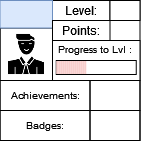

The diagram above was exported from draw.io. Its source (the exported page's mxGraphModel, read from the mxfile embedded in the PNG):
<mxGraphModel dx="53" dy="29" grid="1" gridSize="10" guides="1" tooltips="1" connect="1" arrows="1" fold="1" page="1" pageScale="1" pageWidth="827" pageHeight="1169" math="0" shadow="0">
  <root>
    <mxCell id="0" />
    <mxCell id="1" parent="0" />
    <mxCell id="3fvsm0NUnewVFNn8HCuP-1" value="" style="rounded=0;whiteSpace=wrap;html=1;" parent="1" vertex="1">
      <mxGeometry x="336.5" y="165" width="140" height="140" as="geometry" />
    </mxCell>
    <mxCell id="3fvsm0NUnewVFNn8HCuP-2" value="" style="rounded=0;whiteSpace=wrap;html=1;strokeColor=default;fontSize=10;" parent="1" vertex="1">
      <mxGeometry x="389" y="205" width="87.5" height="40" as="geometry" />
    </mxCell>
    <mxCell id="3fvsm0NUnewVFNn8HCuP-3" value="Level:" style="text;html=1;strokeColor=default;fillColor=none;align=center;verticalAlign=middle;whiteSpace=wrap;rounded=0;" parent="1" vertex="1">
      <mxGeometry x="389" y="165" width="57.5" height="20" as="geometry" />
    </mxCell>
    <mxCell id="3fvsm0NUnewVFNn8HCuP-4" value="" style="rounded=0;whiteSpace=wrap;html=1;strokeColor=default;fontSize=10;" parent="1" vertex="1">
      <mxGeometry x="392.75" y="225" width="80" height="14" as="geometry" />
    </mxCell>
    <mxCell id="3fvsm0NUnewVFNn8HCuP-6" value="Progress to Lvl :" style="text;html=1;strokeColor=none;fillColor=none;align=center;verticalAlign=middle;whiteSpace=wrap;rounded=0;fontSize=10;" parent="1" vertex="1">
      <mxGeometry x="389" y="199" width="85" height="30" as="geometry" />
    </mxCell>
    <mxCell id="3fvsm0NUnewVFNn8HCuP-7" value="" style="shape=image;html=1;verticalAlign=top;verticalLabelPosition=bottom;labelBackgroundColor=#ffffff;imageAspect=0;aspect=fixed;image=https://cdn0.iconfinder.com/data/icons/analytic-investment-and-balanced-scorecard/512/9Man_user_Student_Teacher_Avatar-128.png;strokeColor=default;fontSize=10;imageBorder=default;" parent="1" vertex="1">
      <mxGeometry x="336.5" y="192.5" width="52.5" height="52.5" as="geometry" />
    </mxCell>
    <mxCell id="3fvsm0NUnewVFNn8HCuP-8" value="" style="text;html=1;strokeColor=#6c8ebf;fillColor=#dae8fc;align=center;verticalAlign=middle;whiteSpace=wrap;rounded=0;fontSize=10;" parent="1" vertex="1">
      <mxGeometry x="336.5" y="165" width="52.5" height="27.5" as="geometry" />
    </mxCell>
    <mxCell id="3fvsm0NUnewVFNn8HCuP-9" value="Achievements:" style="text;html=1;strokeColor=default;fillColor=none;align=center;verticalAlign=middle;whiteSpace=wrap;rounded=0;fontSize=10;" parent="1" vertex="1">
      <mxGeometry x="336.5" y="245" width="90" height="30" as="geometry" />
    </mxCell>
    <mxCell id="3fvsm0NUnewVFNn8HCuP-10" value="Badges:" style="text;html=1;strokeColor=default;fillColor=none;align=center;verticalAlign=middle;whiteSpace=wrap;rounded=0;fontSize=10;" parent="1" vertex="1">
      <mxGeometry x="336.5" y="275" width="90" height="30" as="geometry" />
    </mxCell>
    <mxCell id="3fvsm0NUnewVFNn8HCuP-11" value="" style="text;html=1;strokeColor=default;fillColor=none;align=center;verticalAlign=middle;whiteSpace=wrap;rounded=0;fontSize=10;" parent="1" vertex="1">
      <mxGeometry x="426.5" y="245" width="50" height="30" as="geometry" />
    </mxCell>
    <mxCell id="3fvsm0NUnewVFNn8HCuP-12" value="" style="text;html=1;strokeColor=default;fillColor=none;align=center;verticalAlign=middle;whiteSpace=wrap;rounded=0;fontSize=10;" parent="1" vertex="1">
      <mxGeometry x="426.5" y="275" width="50" height="30" as="geometry" />
    </mxCell>
    <mxCell id="3fvsm0NUnewVFNn8HCuP-13" value="" style="rounded=0;whiteSpace=wrap;html=1;strokeColor=default;fontSize=10;" parent="1" vertex="1">
      <mxGeometry x="446.5" y="165" width="30" height="20" as="geometry" />
    </mxCell>
    <mxCell id="3fvsm0NUnewVFNn8HCuP-14" value="Points:" style="text;html=1;strokeColor=default;fillColor=none;align=center;verticalAlign=middle;whiteSpace=wrap;rounded=0;" parent="1" vertex="1">
      <mxGeometry x="389" y="185" width="57.5" height="20" as="geometry" />
    </mxCell>
    <mxCell id="E3l2862HQmyRlfRFLfaY-22" value="" style="rounded=0;whiteSpace=wrap;html=1;strokeColor=none;fontSize=10;fillColor=#f8cecc;" vertex="1" parent="1">
      <mxGeometry x="392.7499999999997" y="225.5" width="2" height="13" as="geometry" />
    </mxCell>
    <mxCell id="E3l2862HQmyRlfRFLfaY-23" value="" style="rounded=0;whiteSpace=wrap;html=1;strokeColor=none;fontSize=10;fillColor=#f8cecc;" vertex="1" parent="1">
      <mxGeometry x="394.7499999999997" y="225.5" width="2" height="13" as="geometry" />
    </mxCell>
    <mxCell id="E3l2862HQmyRlfRFLfaY-24" value="" style="rounded=0;whiteSpace=wrap;html=1;strokeColor=none;fontSize=10;fillColor=#f8cecc;" vertex="1" parent="1">
      <mxGeometry x="396.7499999999997" y="225.5" width="2" height="13" as="geometry" />
    </mxCell>
    <mxCell id="E3l2862HQmyRlfRFLfaY-25" value="" style="rounded=0;whiteSpace=wrap;html=1;strokeColor=none;fontSize=10;fillColor=#f8cecc;" vertex="1" parent="1">
      <mxGeometry x="398.7499999999997" y="225.5" width="2" height="13" as="geometry" />
    </mxCell>
    <mxCell id="E3l2862HQmyRlfRFLfaY-26" value="" style="rounded=0;whiteSpace=wrap;html=1;strokeColor=none;fontSize=10;fillColor=#f8cecc;" vertex="1" parent="1">
      <mxGeometry x="400.7499999999997" y="225.5" width="2" height="13" as="geometry" />
    </mxCell>
    <mxCell id="E3l2862HQmyRlfRFLfaY-27" value="" style="rounded=0;whiteSpace=wrap;html=1;strokeColor=none;fontSize=10;fillColor=#f8cecc;" vertex="1" parent="1">
      <mxGeometry x="402.7499999999997" y="225.5" width="2" height="13" as="geometry" />
    </mxCell>
    <mxCell id="E3l2862HQmyRlfRFLfaY-28" value="" style="rounded=0;whiteSpace=wrap;html=1;strokeColor=none;fontSize=10;fillColor=#f8cecc;" vertex="1" parent="1">
      <mxGeometry x="404.7499999999997" y="225.5" width="2" height="13" as="geometry" />
    </mxCell>
    <mxCell id="E3l2862HQmyRlfRFLfaY-29" value="" style="rounded=0;whiteSpace=wrap;html=1;strokeColor=none;fontSize=10;fillColor=#f8cecc;" vertex="1" parent="1">
      <mxGeometry x="406.7499999999997" y="225.5" width="2" height="13" as="geometry" />
    </mxCell>
    <mxCell id="E3l2862HQmyRlfRFLfaY-30" value="" style="rounded=0;whiteSpace=wrap;html=1;strokeColor=none;fontSize=10;fillColor=#f8cecc;" vertex="1" parent="1">
      <mxGeometry x="408.7499999999997" y="225.5" width="2" height="13" as="geometry" />
    </mxCell>
    <mxCell id="E3l2862HQmyRlfRFLfaY-31" value="" style="rounded=0;whiteSpace=wrap;html=1;strokeColor=none;fontSize=10;fillColor=#f8cecc;" vertex="1" parent="1">
      <mxGeometry x="410.7499999999997" y="225.5" width="2" height="13" as="geometry" />
    </mxCell>
    <mxCell id="E3l2862HQmyRlfRFLfaY-32" value="" style="rounded=0;whiteSpace=wrap;html=1;strokeColor=none;fontSize=10;fillColor=#f8cecc;" vertex="1" parent="1">
      <mxGeometry x="412.7499999999997" y="225.5" width="2" height="13" as="geometry" />
    </mxCell>
    <mxCell id="E3l2862HQmyRlfRFLfaY-33" value="" style="rounded=0;whiteSpace=wrap;html=1;strokeColor=none;fontSize=10;fillColor=#f8cecc;" vertex="1" parent="1">
      <mxGeometry x="414.7499999999997" y="225.5" width="2" height="13" as="geometry" />
    </mxCell>
    <mxCell id="E3l2862HQmyRlfRFLfaY-34" value="" style="rounded=0;whiteSpace=wrap;html=1;strokeColor=none;fontSize=10;fillColor=#f8cecc;" vertex="1" parent="1">
      <mxGeometry x="416.7499999999997" y="225.5" width="2" height="13" as="geometry" />
    </mxCell>
    <mxCell id="E3l2862HQmyRlfRFLfaY-35" value="" style="rounded=0;whiteSpace=wrap;html=1;strokeColor=none;fontSize=10;fillColor=#f8cecc;" vertex="1" parent="1">
      <mxGeometry x="418.7499999999997" y="225.5" width="2" height="13" as="geometry" />
    </mxCell>
    <mxCell id="E3l2862HQmyRlfRFLfaY-36" value="" style="rounded=0;whiteSpace=wrap;html=1;strokeColor=none;fontSize=10;fillColor=#f8cecc;" vertex="1" parent="1">
      <mxGeometry x="420.7499999999997" y="225.5" width="2" height="13" as="geometry" />
    </mxCell>
  </root>
</mxGraphModel>